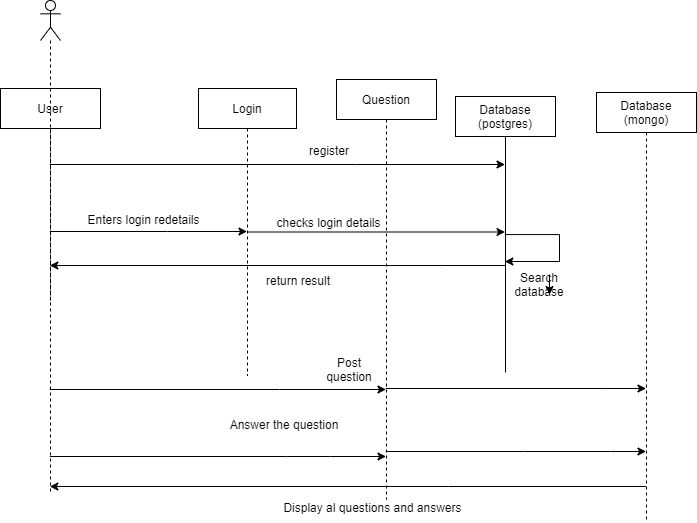

The diagram above was exported from draw.io. Its source (the exported page's mxGraphModel, read from the mxfile embedded in the PNG):
<mxGraphModel dx="965" dy="1662" grid="0" gridSize="10" guides="1" tooltips="1" connect="1" arrows="1" fold="1" page="1" pageScale="1" pageWidth="850" pageHeight="1100" math="0" shadow="0">
  <root>
    <mxCell id="0" />
    <mxCell id="1" parent="0" />
    <mxCell id="4" style="rounded=0;orthogonalLoop=1;jettySize=auto;html=1;" edge="1" parent="1" source="2" target="3">
      <mxGeometry relative="1" as="geometry" />
    </mxCell>
    <mxCell id="2" value="Login" style="shape=umlLifeline;perimeter=lifelinePerimeter;whiteSpace=wrap;html=1;container=1;collapsible=0;recursiveResize=0;outlineConnect=0;" vertex="1" parent="1">
      <mxGeometry x="318" y="49" width="98" height="287" as="geometry" />
    </mxCell>
    <mxCell id="3" value="Database&lt;br&gt;(postgres)" style="shape=umlLifeline;perimeter=lifelinePerimeter;whiteSpace=wrap;html=1;container=1;collapsible=0;recursiveResize=0;outlineConnect=0;lifelineDashed=0;" vertex="1" parent="1">
      <mxGeometry x="575" y="57" width="100" height="276" as="geometry" />
    </mxCell>
    <mxCell id="8" style="edgeStyle=none;rounded=0;orthogonalLoop=1;jettySize=auto;html=1;" edge="1" parent="1" source="5" target="2">
      <mxGeometry relative="1" as="geometry">
        <Array as="points">
          <mxPoint x="287" y="192" />
        </Array>
      </mxGeometry>
    </mxCell>
    <mxCell id="38" style="edgeStyle=none;rounded=0;orthogonalLoop=1;jettySize=auto;html=1;" edge="1" parent="1" source="5" target="37">
      <mxGeometry relative="1" as="geometry">
        <Array as="points">
          <mxPoint x="399" y="350" />
        </Array>
      </mxGeometry>
    </mxCell>
    <mxCell id="40" style="edgeStyle=none;rounded=0;orthogonalLoop=1;jettySize=auto;html=1;" edge="1" parent="1" source="5" target="37">
      <mxGeometry relative="1" as="geometry">
        <Array as="points">
          <mxPoint x="406" y="417" />
          <mxPoint x="450" y="417" />
        </Array>
      </mxGeometry>
    </mxCell>
    <mxCell id="5" value="User" style="shape=umlLifeline;perimeter=lifelinePerimeter;whiteSpace=wrap;html=1;container=1;collapsible=0;recursiveResize=0;outlineConnect=0;" vertex="1" parent="1">
      <mxGeometry x="120" y="49" width="100" height="405" as="geometry" />
    </mxCell>
    <mxCell id="9" value="Enters login redetails" style="text;html=1;strokeColor=none;fillColor=none;align=center;verticalAlign=middle;whiteSpace=wrap;rounded=0;" vertex="1" parent="1">
      <mxGeometry x="195" y="170" width="137" height="20" as="geometry" />
    </mxCell>
    <mxCell id="10" value="checks login details" style="text;html=1;strokeColor=none;fillColor=none;align=center;verticalAlign=middle;whiteSpace=wrap;rounded=0;" vertex="1" parent="1">
      <mxGeometry x="380" y="173" width="137" height="20" as="geometry" />
    </mxCell>
    <mxCell id="16" style="edgeStyle=orthogonalEdgeStyle;rounded=0;orthogonalLoop=1;jettySize=auto;html=1;" edge="1" parent="1" source="3" target="3">
      <mxGeometry relative="1" as="geometry">
        <Array as="points">
          <mxPoint x="679" y="195" />
          <mxPoint x="657" y="222" />
        </Array>
      </mxGeometry>
    </mxCell>
    <mxCell id="17" value="Search database" style="text;html=1;strokeColor=none;fillColor=none;align=center;verticalAlign=middle;whiteSpace=wrap;rounded=0;" vertex="1" parent="1">
      <mxGeometry x="639" y="235" width="40" height="20" as="geometry" />
    </mxCell>
    <mxCell id="18" style="edgeStyle=orthogonalEdgeStyle;rounded=0;orthogonalLoop=1;jettySize=auto;html=1;exitX=0.75;exitY=0;exitDx=0;exitDy=0;entryX=0.75;entryY=1;entryDx=0;entryDy=0;" edge="1" parent="1" source="17" target="17">
      <mxGeometry relative="1" as="geometry" />
    </mxCell>
    <mxCell id="20" style="edgeStyle=orthogonalEdgeStyle;rounded=0;orthogonalLoop=1;jettySize=auto;html=1;" edge="1" parent="1" source="3" target="5">
      <mxGeometry relative="1" as="geometry">
        <Array as="points">
          <mxPoint x="561" y="226" />
          <mxPoint x="561" y="226" />
        </Array>
      </mxGeometry>
    </mxCell>
    <mxCell id="21" value="return result" style="text;html=1;strokeColor=none;fillColor=none;align=center;verticalAlign=middle;whiteSpace=wrap;rounded=0;" vertex="1" parent="1">
      <mxGeometry x="354" y="231" width="128" height="20" as="geometry" />
    </mxCell>
    <mxCell id="35" style="edgeStyle=none;rounded=0;orthogonalLoop=1;jettySize=auto;html=1;" edge="1" parent="1" source="23" target="3">
      <mxGeometry relative="1" as="geometry">
        <Array as="points">
          <mxPoint x="475" y="125" />
        </Array>
      </mxGeometry>
    </mxCell>
    <mxCell id="23" value="" style="shape=umlLifeline;participant=umlActor;perimeter=lifelinePerimeter;whiteSpace=wrap;html=1;container=1;collapsible=0;recursiveResize=0;verticalAlign=top;spacingTop=36;outlineConnect=0;" vertex="1" parent="1">
      <mxGeometry x="160" y="-39" width="20" height="300" as="geometry" />
    </mxCell>
    <mxCell id="42" style="edgeStyle=none;rounded=0;orthogonalLoop=1;jettySize=auto;html=1;" edge="1" parent="1" source="24" target="5">
      <mxGeometry relative="1" as="geometry">
        <Array as="points">
          <mxPoint x="568" y="447" />
        </Array>
      </mxGeometry>
    </mxCell>
    <mxCell id="24" value="Database&lt;br&gt;(mongo)" style="shape=umlLifeline;perimeter=lifelinePerimeter;whiteSpace=wrap;html=1;container=1;collapsible=0;recursiveResize=0;outlineConnect=0;" vertex="1" parent="1">
      <mxGeometry x="716" y="53" width="100" height="429" as="geometry" />
    </mxCell>
    <mxCell id="28" value="Post question" style="text;html=1;strokeColor=none;fillColor=none;align=center;verticalAlign=middle;whiteSpace=wrap;rounded=0;" vertex="1" parent="1">
      <mxGeometry x="449" y="320" width="40" height="20" as="geometry" />
    </mxCell>
    <mxCell id="32" value="Answer the question" style="text;html=1;strokeColor=none;fillColor=none;align=center;verticalAlign=middle;whiteSpace=wrap;rounded=0;" vertex="1" parent="1">
      <mxGeometry x="335" y="375" width="138" height="20" as="geometry" />
    </mxCell>
    <mxCell id="36" value="register" style="text;html=1;strokeColor=none;fillColor=none;align=center;verticalAlign=middle;whiteSpace=wrap;rounded=0;" vertex="1" parent="1">
      <mxGeometry x="428.5" y="101" width="40" height="20" as="geometry" />
    </mxCell>
    <mxCell id="39" style="edgeStyle=none;rounded=0;orthogonalLoop=1;jettySize=auto;html=1;" edge="1" parent="1" source="37" target="24">
      <mxGeometry relative="1" as="geometry">
        <Array as="points">
          <mxPoint x="721" y="349" />
        </Array>
      </mxGeometry>
    </mxCell>
    <mxCell id="41" style="edgeStyle=none;rounded=0;orthogonalLoop=1;jettySize=auto;html=1;" edge="1" parent="1" source="37" target="24">
      <mxGeometry relative="1" as="geometry">
        <Array as="points">
          <mxPoint x="643" y="412" />
          <mxPoint x="730" y="412" />
        </Array>
      </mxGeometry>
    </mxCell>
    <mxCell id="37" value="Question" style="shape=umlLifeline;perimeter=lifelinePerimeter;whiteSpace=wrap;html=1;container=1;collapsible=0;recursiveResize=0;outlineConnect=0;" vertex="1" parent="1">
      <mxGeometry x="456" y="40" width="100" height="420" as="geometry" />
    </mxCell>
    <mxCell id="43" value="Display al questions and answers" style="text;html=1;strokeColor=none;fillColor=none;align=center;verticalAlign=middle;whiteSpace=wrap;rounded=0;" vertex="1" parent="1">
      <mxGeometry x="378" y="458" width="229" height="20" as="geometry" />
    </mxCell>
  </root>
</mxGraphModel>